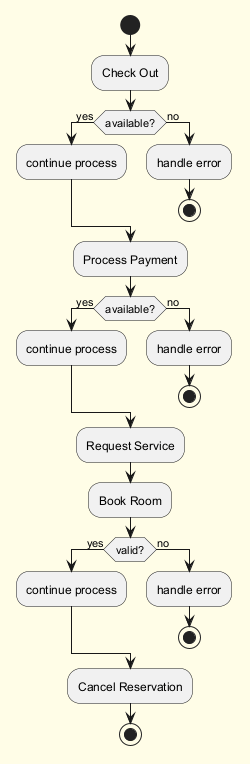

The diagram above was rendered by PlantUML. Its source (embedded in the PNG):
@startuml
skinparam backgroundColor #FFFDE7
skinparam classBackgroundColor #FFF9C4
skinparam classBorderColor #F57F17
start
:Check Out;
if (available?) then (yes)
:continue process;
else (no)
:handle error;
stop
endif
:Process Payment;
if (available?) then (yes)
:continue process;
else (no)
:handle error;
stop
endif
:Request Service;
:Book Room;
if (valid?) then (yes)
:continue process;
else (no)
:handle error;
stop
endif
:Cancel Reservation;
stop
@enduml